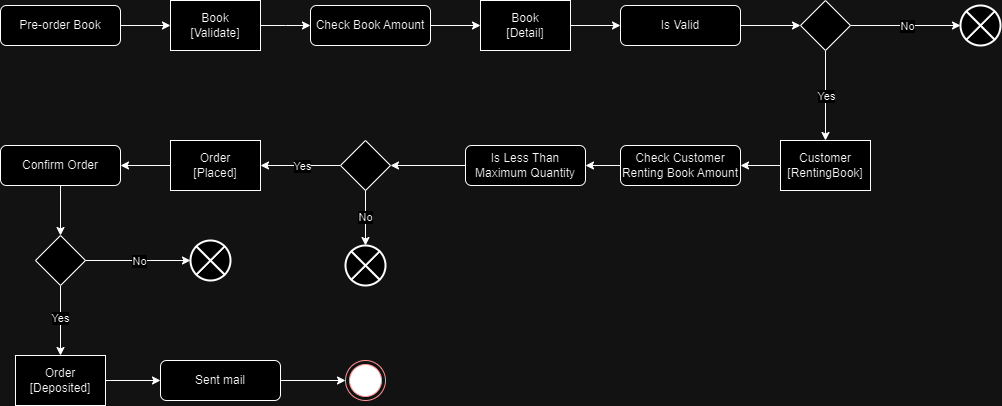

The diagram above was exported from draw.io. Its source (the exported page's mxGraphModel, read from the mxfile embedded in the PNG):
<mxGraphModel dx="1434" dy="746" grid="1" gridSize="10" guides="1" tooltips="1" connect="1" arrows="1" fold="1" page="1" pageScale="1" pageWidth="850" pageHeight="1100" math="0" shadow="0">
  <root>
    <mxCell id="0" />
    <mxCell id="1" parent="0" />
    <mxCell id="ZTRnPoloE05mcDHkYiWL-9" style="edgeStyle=orthogonalEdgeStyle;rounded=0;orthogonalLoop=1;jettySize=auto;html=1;entryX=0;entryY=0.5;entryDx=0;entryDy=0;" edge="1" parent="1" source="ZTRnPoloE05mcDHkYiWL-7" target="ZTRnPoloE05mcDHkYiWL-8">
      <mxGeometry relative="1" as="geometry" />
    </mxCell>
    <mxCell id="ZTRnPoloE05mcDHkYiWL-7" value="Pre-order Book" style="rounded=1;whiteSpace=wrap;html=1;strokeWidth=1;perimeterSpacing=0;" vertex="1" parent="1">
      <mxGeometry x="80" y="80" width="120" height="40" as="geometry" />
    </mxCell>
    <mxCell id="ZTRnPoloE05mcDHkYiWL-10" style="edgeStyle=orthogonalEdgeStyle;rounded=0;orthogonalLoop=1;jettySize=auto;html=1;" edge="1" parent="1" source="ZTRnPoloE05mcDHkYiWL-8">
      <mxGeometry relative="1" as="geometry">
        <mxPoint x="390" y="100" as="targetPoint" />
      </mxGeometry>
    </mxCell>
    <mxCell id="ZTRnPoloE05mcDHkYiWL-8" value="Book&lt;br&gt;[Validate]" style="rounded=0;whiteSpace=wrap;html=1;" vertex="1" parent="1">
      <mxGeometry x="250" y="75" width="90" height="50" as="geometry" />
    </mxCell>
    <mxCell id="ZTRnPoloE05mcDHkYiWL-15" style="edgeStyle=orthogonalEdgeStyle;rounded=0;orthogonalLoop=1;jettySize=auto;html=1;entryX=0;entryY=0.5;entryDx=0;entryDy=0;" edge="1" parent="1" source="ZTRnPoloE05mcDHkYiWL-11" target="ZTRnPoloE05mcDHkYiWL-14">
      <mxGeometry relative="1" as="geometry" />
    </mxCell>
    <mxCell id="ZTRnPoloE05mcDHkYiWL-11" value="Check Book Amount" style="rounded=1;whiteSpace=wrap;html=1;strokeWidth=1;perimeterSpacing=0;" vertex="1" parent="1">
      <mxGeometry x="390" y="80" width="120" height="40" as="geometry" />
    </mxCell>
    <mxCell id="ZTRnPoloE05mcDHkYiWL-45" style="edgeStyle=orthogonalEdgeStyle;rounded=0;orthogonalLoop=1;jettySize=auto;html=1;entryX=0.5;entryY=0;entryDx=0;entryDy=0;" edge="1" parent="1" source="ZTRnPoloE05mcDHkYiWL-12" target="ZTRnPoloE05mcDHkYiWL-44">
      <mxGeometry relative="1" as="geometry" />
    </mxCell>
    <mxCell id="ZTRnPoloE05mcDHkYiWL-46" value="Yes" style="edgeLabel;html=1;align=center;verticalAlign=middle;resizable=0;points=[];" vertex="1" connectable="0" parent="ZTRnPoloE05mcDHkYiWL-45">
      <mxGeometry relative="1" as="geometry">
        <mxPoint as="offset" />
      </mxGeometry>
    </mxCell>
    <mxCell id="ZTRnPoloE05mcDHkYiWL-12" value="" style="rhombus;whiteSpace=wrap;html=1;" vertex="1" parent="1">
      <mxGeometry x="880" y="75" width="50" height="50" as="geometry" />
    </mxCell>
    <mxCell id="ZTRnPoloE05mcDHkYiWL-18" style="edgeStyle=orthogonalEdgeStyle;rounded=0;orthogonalLoop=1;jettySize=auto;html=1;entryX=0;entryY=0.5;entryDx=0;entryDy=0;" edge="1" parent="1" source="ZTRnPoloE05mcDHkYiWL-14" target="ZTRnPoloE05mcDHkYiWL-17">
      <mxGeometry relative="1" as="geometry" />
    </mxCell>
    <mxCell id="ZTRnPoloE05mcDHkYiWL-14" value="Book&lt;br&gt;[Detail]" style="rounded=0;whiteSpace=wrap;html=1;" vertex="1" parent="1">
      <mxGeometry x="560" y="75" width="90" height="50" as="geometry" />
    </mxCell>
    <mxCell id="ZTRnPoloE05mcDHkYiWL-19" style="edgeStyle=orthogonalEdgeStyle;rounded=0;orthogonalLoop=1;jettySize=auto;html=1;entryX=0;entryY=0.5;entryDx=0;entryDy=0;" edge="1" parent="1" source="ZTRnPoloE05mcDHkYiWL-17" target="ZTRnPoloE05mcDHkYiWL-12">
      <mxGeometry relative="1" as="geometry" />
    </mxCell>
    <mxCell id="ZTRnPoloE05mcDHkYiWL-17" value="Is Valid" style="rounded=1;whiteSpace=wrap;html=1;strokeWidth=1;perimeterSpacing=0;" vertex="1" parent="1">
      <mxGeometry x="700" y="80" width="120" height="40" as="geometry" />
    </mxCell>
    <mxCell id="ZTRnPoloE05mcDHkYiWL-33" style="edgeStyle=orthogonalEdgeStyle;rounded=0;orthogonalLoop=1;jettySize=auto;html=1;entryX=1;entryY=0.5;entryDx=0;entryDy=0;" edge="1" parent="1" source="ZTRnPoloE05mcDHkYiWL-20" target="ZTRnPoloE05mcDHkYiWL-32">
      <mxGeometry relative="1" as="geometry" />
    </mxCell>
    <mxCell id="ZTRnPoloE05mcDHkYiWL-20" value="Check Customer Renting Book Amount" style="rounded=1;whiteSpace=wrap;html=1;strokeWidth=1;perimeterSpacing=0;" vertex="1" parent="1">
      <mxGeometry x="700" y="220" width="120" height="40" as="geometry" />
    </mxCell>
    <mxCell id="ZTRnPoloE05mcDHkYiWL-26" value="" style="html=1;shape=mxgraph.sysml.flowFinal;strokeWidth=2;verticalLabelPosition=bottom;verticalAlignment=top;" vertex="1" parent="1">
      <mxGeometry x="1040" y="80" width="40" height="40" as="geometry" />
    </mxCell>
    <mxCell id="ZTRnPoloE05mcDHkYiWL-27" style="edgeStyle=orthogonalEdgeStyle;rounded=0;orthogonalLoop=1;jettySize=auto;html=1;entryX=0;entryY=0.5;entryDx=0;entryDy=0;entryPerimeter=0;" edge="1" parent="1" source="ZTRnPoloE05mcDHkYiWL-12" target="ZTRnPoloE05mcDHkYiWL-26">
      <mxGeometry relative="1" as="geometry" />
    </mxCell>
    <mxCell id="ZTRnPoloE05mcDHkYiWL-30" value="No" style="edgeLabel;html=1;align=center;verticalAlign=middle;resizable=0;points=[];" vertex="1" connectable="0" parent="ZTRnPoloE05mcDHkYiWL-27">
      <mxGeometry x="0.0182" relative="1" as="geometry">
        <mxPoint as="offset" />
      </mxGeometry>
    </mxCell>
    <mxCell id="ZTRnPoloE05mcDHkYiWL-35" style="edgeStyle=orthogonalEdgeStyle;rounded=0;orthogonalLoop=1;jettySize=auto;html=1;entryX=1;entryY=0.5;entryDx=0;entryDy=0;" edge="1" parent="1" source="ZTRnPoloE05mcDHkYiWL-32" target="ZTRnPoloE05mcDHkYiWL-34">
      <mxGeometry relative="1" as="geometry" />
    </mxCell>
    <mxCell id="ZTRnPoloE05mcDHkYiWL-32" value="Is Less Than Maximum Quantity" style="rounded=1;whiteSpace=wrap;html=1;strokeWidth=1;perimeterSpacing=0;" vertex="1" parent="1">
      <mxGeometry x="545" y="220" width="120" height="40" as="geometry" />
    </mxCell>
    <mxCell id="ZTRnPoloE05mcDHkYiWL-49" style="edgeStyle=orthogonalEdgeStyle;rounded=0;orthogonalLoop=1;jettySize=auto;html=1;entryX=1;entryY=0.5;entryDx=0;entryDy=0;" edge="1" parent="1" source="ZTRnPoloE05mcDHkYiWL-34" target="ZTRnPoloE05mcDHkYiWL-48">
      <mxGeometry relative="1" as="geometry" />
    </mxCell>
    <mxCell id="ZTRnPoloE05mcDHkYiWL-50" value="Yes" style="edgeLabel;html=1;align=center;verticalAlign=middle;resizable=0;points=[];" vertex="1" connectable="0" parent="ZTRnPoloE05mcDHkYiWL-49">
      <mxGeometry x="-0.025" relative="1" as="geometry">
        <mxPoint as="offset" />
      </mxGeometry>
    </mxCell>
    <mxCell id="ZTRnPoloE05mcDHkYiWL-34" value="" style="rhombus;whiteSpace=wrap;html=1;" vertex="1" parent="1">
      <mxGeometry x="420" y="215" width="50" height="50" as="geometry" />
    </mxCell>
    <mxCell id="ZTRnPoloE05mcDHkYiWL-36" value="" style="html=1;shape=mxgraph.sysml.flowFinal;strokeWidth=2;verticalLabelPosition=bottom;verticalAlignment=top;" vertex="1" parent="1">
      <mxGeometry x="425" y="320" width="40" height="40" as="geometry" />
    </mxCell>
    <mxCell id="ZTRnPoloE05mcDHkYiWL-37" style="edgeStyle=orthogonalEdgeStyle;rounded=0;orthogonalLoop=1;jettySize=auto;html=1;entryX=0.5;entryY=0;entryDx=0;entryDy=0;entryPerimeter=0;" edge="1" parent="1" source="ZTRnPoloE05mcDHkYiWL-34" target="ZTRnPoloE05mcDHkYiWL-36">
      <mxGeometry relative="1" as="geometry" />
    </mxCell>
    <mxCell id="ZTRnPoloE05mcDHkYiWL-38" value="No" style="edgeLabel;html=1;align=center;verticalAlign=middle;resizable=0;points=[];" vertex="1" connectable="0" parent="ZTRnPoloE05mcDHkYiWL-37">
      <mxGeometry x="-0.0462" y="-1" relative="1" as="geometry">
        <mxPoint as="offset" />
      </mxGeometry>
    </mxCell>
    <mxCell id="ZTRnPoloE05mcDHkYiWL-47" style="edgeStyle=orthogonalEdgeStyle;rounded=0;orthogonalLoop=1;jettySize=auto;html=1;entryX=1;entryY=0.5;entryDx=0;entryDy=0;" edge="1" parent="1" source="ZTRnPoloE05mcDHkYiWL-44" target="ZTRnPoloE05mcDHkYiWL-20">
      <mxGeometry relative="1" as="geometry" />
    </mxCell>
    <mxCell id="ZTRnPoloE05mcDHkYiWL-44" value="Customer&lt;br&gt;[RentingBook]" style="rounded=0;whiteSpace=wrap;html=1;" vertex="1" parent="1">
      <mxGeometry x="860" y="215" width="90" height="50" as="geometry" />
    </mxCell>
    <mxCell id="ZTRnPoloE05mcDHkYiWL-52" style="edgeStyle=orthogonalEdgeStyle;rounded=0;orthogonalLoop=1;jettySize=auto;html=1;entryX=1;entryY=0.5;entryDx=0;entryDy=0;" edge="1" parent="1" source="ZTRnPoloE05mcDHkYiWL-48" target="ZTRnPoloE05mcDHkYiWL-51">
      <mxGeometry relative="1" as="geometry" />
    </mxCell>
    <mxCell id="ZTRnPoloE05mcDHkYiWL-48" value="Order&lt;br&gt;[Placed]" style="rounded=0;whiteSpace=wrap;html=1;" vertex="1" parent="1">
      <mxGeometry x="250" y="215" width="90" height="50" as="geometry" />
    </mxCell>
    <mxCell id="ZTRnPoloE05mcDHkYiWL-58" style="edgeStyle=orthogonalEdgeStyle;rounded=0;orthogonalLoop=1;jettySize=auto;html=1;entryX=0.5;entryY=0;entryDx=0;entryDy=0;" edge="1" parent="1" source="ZTRnPoloE05mcDHkYiWL-51" target="ZTRnPoloE05mcDHkYiWL-55">
      <mxGeometry relative="1" as="geometry" />
    </mxCell>
    <mxCell id="ZTRnPoloE05mcDHkYiWL-51" value="Confirm Order" style="rounded=1;whiteSpace=wrap;html=1;strokeWidth=1;perimeterSpacing=0;" vertex="1" parent="1">
      <mxGeometry x="80" y="220" width="120" height="40" as="geometry" />
    </mxCell>
    <mxCell id="ZTRnPoloE05mcDHkYiWL-68" style="edgeStyle=orthogonalEdgeStyle;rounded=0;orthogonalLoop=1;jettySize=auto;html=1;entryX=0;entryY=0.5;entryDx=0;entryDy=0;" edge="1" parent="1" source="ZTRnPoloE05mcDHkYiWL-53" target="ZTRnPoloE05mcDHkYiWL-67">
      <mxGeometry relative="1" as="geometry" />
    </mxCell>
    <mxCell id="ZTRnPoloE05mcDHkYiWL-53" value="Order&lt;br&gt;[Deposited]" style="rounded=0;whiteSpace=wrap;html=1;" vertex="1" parent="1">
      <mxGeometry x="95" y="430" width="90" height="50" as="geometry" />
    </mxCell>
    <mxCell id="ZTRnPoloE05mcDHkYiWL-59" style="edgeStyle=orthogonalEdgeStyle;rounded=0;orthogonalLoop=1;jettySize=auto;html=1;entryX=0.5;entryY=0;entryDx=0;entryDy=0;" edge="1" parent="1" source="ZTRnPoloE05mcDHkYiWL-55" target="ZTRnPoloE05mcDHkYiWL-53">
      <mxGeometry relative="1" as="geometry" />
    </mxCell>
    <mxCell id="ZTRnPoloE05mcDHkYiWL-60" value="Yes" style="edgeLabel;html=1;align=center;verticalAlign=middle;resizable=0;points=[];" vertex="1" connectable="0" parent="ZTRnPoloE05mcDHkYiWL-59">
      <mxGeometry x="-0.0857" y="-1" relative="1" as="geometry">
        <mxPoint as="offset" />
      </mxGeometry>
    </mxCell>
    <mxCell id="ZTRnPoloE05mcDHkYiWL-55" value="" style="rhombus;whiteSpace=wrap;html=1;" vertex="1" parent="1">
      <mxGeometry x="115" y="310" width="50" height="50" as="geometry" />
    </mxCell>
    <mxCell id="ZTRnPoloE05mcDHkYiWL-61" value="" style="html=1;shape=mxgraph.sysml.flowFinal;strokeWidth=2;verticalLabelPosition=bottom;verticalAlignment=top;" vertex="1" parent="1">
      <mxGeometry x="270" y="315" width="40" height="40" as="geometry" />
    </mxCell>
    <mxCell id="ZTRnPoloE05mcDHkYiWL-62" style="edgeStyle=orthogonalEdgeStyle;rounded=0;orthogonalLoop=1;jettySize=auto;html=1;entryX=0;entryY=0.5;entryDx=0;entryDy=0;entryPerimeter=0;" edge="1" parent="1" source="ZTRnPoloE05mcDHkYiWL-55" target="ZTRnPoloE05mcDHkYiWL-61">
      <mxGeometry relative="1" as="geometry" />
    </mxCell>
    <mxCell id="ZTRnPoloE05mcDHkYiWL-63" value="No" style="edgeLabel;html=1;align=center;verticalAlign=middle;resizable=0;points=[];" vertex="1" connectable="0" parent="ZTRnPoloE05mcDHkYiWL-62">
      <mxGeometry x="0.0095" relative="1" as="geometry">
        <mxPoint as="offset" />
      </mxGeometry>
    </mxCell>
    <mxCell id="ZTRnPoloE05mcDHkYiWL-71" style="edgeStyle=orthogonalEdgeStyle;rounded=0;orthogonalLoop=1;jettySize=auto;html=1;entryX=0;entryY=0.5;entryDx=0;entryDy=0;" edge="1" parent="1" source="ZTRnPoloE05mcDHkYiWL-67" target="ZTRnPoloE05mcDHkYiWL-70">
      <mxGeometry relative="1" as="geometry" />
    </mxCell>
    <mxCell id="ZTRnPoloE05mcDHkYiWL-67" value="Sent mail" style="rounded=1;whiteSpace=wrap;html=1;strokeWidth=1;perimeterSpacing=0;" vertex="1" parent="1">
      <mxGeometry x="240" y="435" width="120" height="40" as="geometry" />
    </mxCell>
    <mxCell id="ZTRnPoloE05mcDHkYiWL-70" value="" style="ellipse;html=1;shape=endState;fillColor=#000000;strokeColor=#ff0000;" vertex="1" parent="1">
      <mxGeometry x="425" y="435" width="40" height="40" as="geometry" />
    </mxCell>
  </root>
</mxGraphModel>